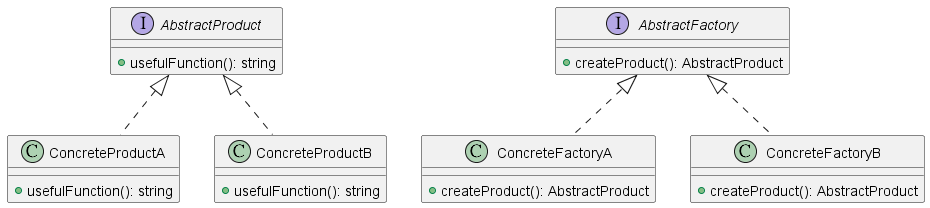

The diagram above was rendered by PlantUML. Its source (embedded in the PNG):
@startuml AbstractFactoryClass0

interface AbstractProduct {
    + usefulFunction(): string
}

class ConcreteProductA {
    + usefulFunction(): string
}

class ConcreteProductB {
    + usefulFunction(): string
}

interface AbstractFactory {
    + createProduct(): AbstractProduct
}

class ConcreteFactoryA {
    + createProduct(): AbstractProduct
}

class ConcreteFactoryB {
    + createProduct(): AbstractProduct
}

AbstractProduct <|.. ConcreteProductA
AbstractProduct <|.. ConcreteProductB

AbstractFactory <|.. ConcreteFactoryA
AbstractFactory <|.. ConcreteFactoryB

@enduml